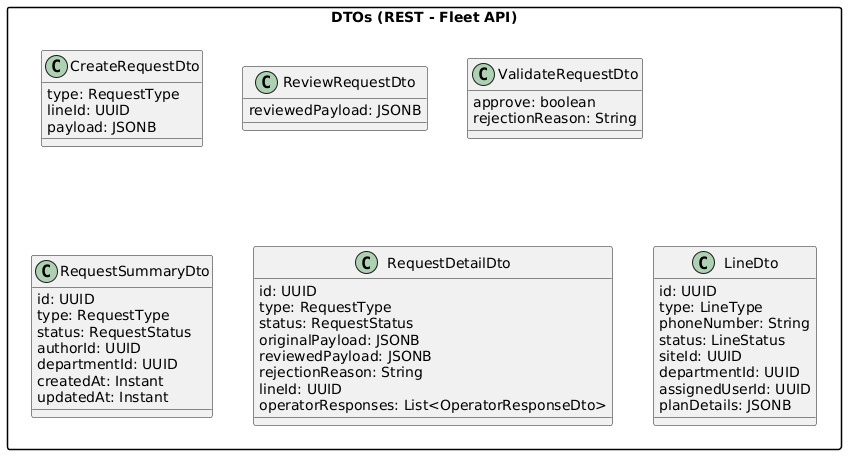

The diagram above was rendered by PlantUML. Its source (embedded in the PNG):
@startuml
skinparam packageStyle rectangle
skinparam classAttributeIconSize 0
skinparam linetype ortho
skinparam nodesep 40
skinparam ranksep 100


package "DTOs (REST - Fleet API)" as P1 {

  together {
    class CreateRequestDto {
      type: RequestType
      lineId: UUID
      payload: JSONB
    }

    class ReviewRequestDto {
      reviewedPayload: JSONB
    }

    class ValidateRequestDto {
      approve: boolean
      rejectionReason: String
    }

    class RequestSummaryDto {
      id: UUID
      type: RequestType
      status: RequestStatus
      authorId: UUID
      departmentId: UUID
      createdAt: Instant
      updatedAt: Instant
    }

    class RequestDetailDto {
      id: UUID
      type: RequestType
      status: RequestStatus
      originalPayload: JSONB
      reviewedPayload: JSONB
      rejectionReason: String
      lineId: UUID
      operatorResponses: List<OperatorResponseDto>
    }

    class LineDto {
      id: UUID
      type: LineType
      phoneNumber: String
      status: LineStatus
      siteId: UUID
      departmentId: UUID
      assignedUserId: UUID
      planDetails: JSONB
    }
  }
}
@enduml